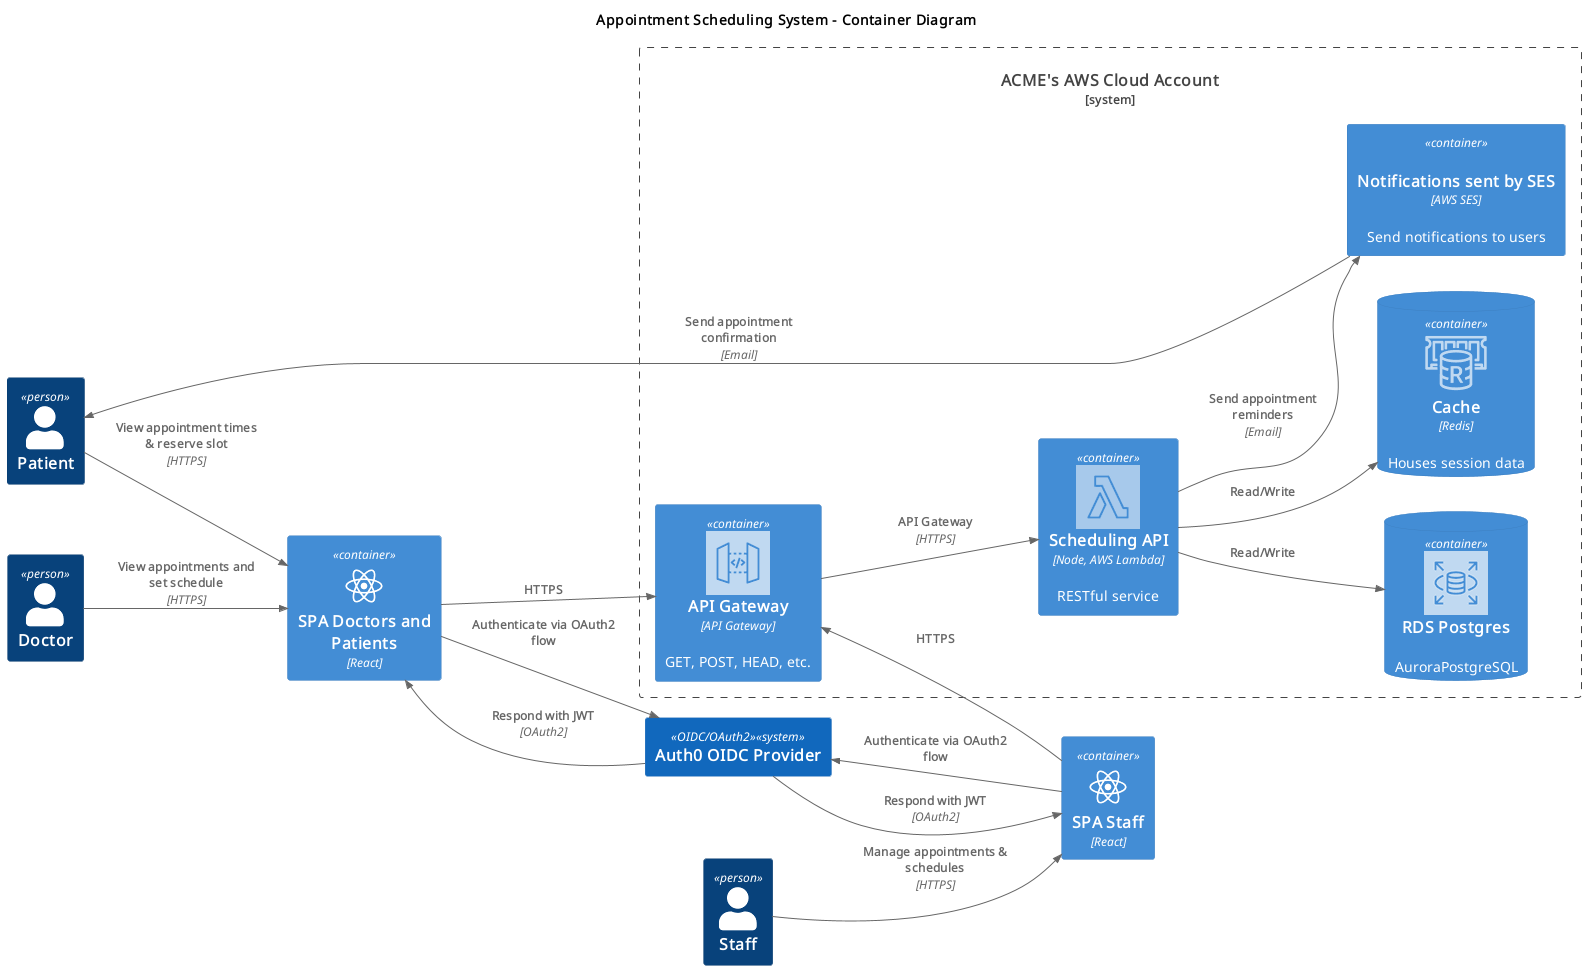

The diagram above was rendered by PlantUML. Its source (embedded in the PNG):
@startuml
!include https://raw.githubusercontent.com/plantuml-stdlib/C4-PlantUML/master/C4_Container.puml

!define AWSPuml https://raw.githubusercontent.com/awslabs/aws-icons-for-plantuml/master/dist
!define DEVICONS https://raw.githubusercontent.com/tupadr3/plantuml-icon-font-sprites/master/devicons

!include DEVICONS/react.puml

!includeurl AWSPuml/AWSCommon.puml
!includeurl AWSPuml/BusinessApplications/all.puml
!includeurl AWSPuml/Compute/all.puml
!includeurl AWSPuml/Mobile/APIGateway.puml
!includeurl AWSPuml/General/InternetGateway.puml
!includeurl AWSPuml/Database/all.puml
!includeurl AWSPuml/Analytics/all.puml
!includeurl AWSPuml/Storage/all.puml
!includeurl AWSPuml/ApplicationIntegration/all.puml
!includeurl AWSPuml/ManagementAndGovernance/all.puml

left to right direction

title Appointment Scheduling System - Container Diagram

Person(patient, 'Patient')
Person(doctor, 'Doctor')
Person(staff, 'Staff')


Container(spa_doctors_patients, "SPA Doctors and Patients", "React", "", react)
Rel(patient, spa_doctors_patients, "View appointment times & reserve slot", "HTTPS")
Rel(doctor, spa_doctors_patients, "View appointments and set schedule", "HTTPS")

Container(spa_staff, "SPA Staff", "React", "", react)
Rel(staff, spa_staff, "Manage appointments & schedules", "HTTPS")

System(oidc, "Auth0 OIDC Provider", "", "", "OIDC/OAuth2")
Rel(spa_doctors_patients, oidc, "Authenticate via OAuth2 flow")
Rel(spa_staff, oidc, "Authenticate via OAuth2 flow")
Rel(oidc, spa_doctors_patients, "Respond with JWT", "OAuth2")
Rel(oidc, spa_staff, "Respond with JWT", "OAuth2")

System_Boundary(acme_cloud, "ACME's AWS Cloud Account") {
    Container(gateway, "API Gateway", "API Gateway", "GET, POST, HEAD, etc.", "APIGateway")
    Rel(spa_doctors_patients, gateway, "HTTPS")
    Rel(spa_staff, gateway, "HTTPS")

    Container(lambda_scheduler, "Scheduling API", "Node, AWS Lambda", "RESTful service", "Lambda")
    Rel(gateway, lambda_scheduler, "API Gateway", "HTTPS")

    ContainerDb(db, "RDS Postgres", "", "AuroraPostgreSQL", "RDS")
    Rel(lambda_scheduler, db, "Read/Write", "")

    ContainerDb(redis, "Cache", "Redis", "Houses session data", "ElastiCacheForRedis")
    Rel(lambda_scheduler, redis, "Read/Write", "")

    Container(notifications, "Notifications sent by SES", "AWS SES", "Send notifications to users", "SimpleEmailService")
    Rel(lambda_scheduler, notifications, "Send appointment reminders", "Email")
    Rel(notifications, patient, "Send appointment confirmation", "Email")
}

@enduml